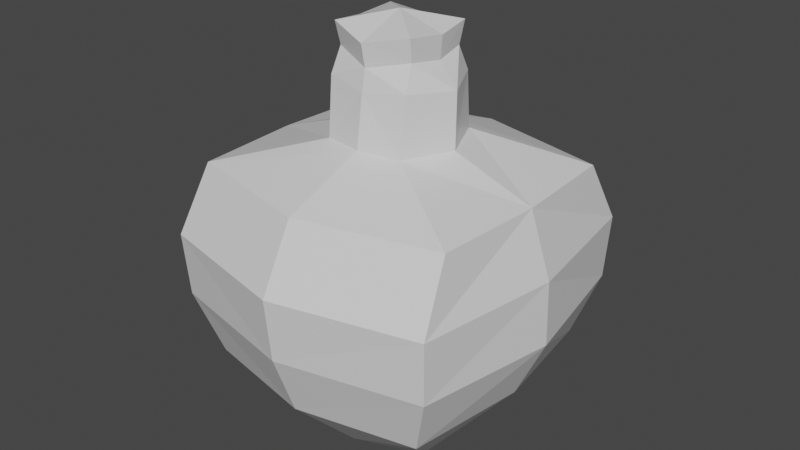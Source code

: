 # Source: potion_mana.blend  (saved by Blender 2.91.10; exported with 4.5.12 LTS)
import bpy
from mathutils import Matrix  # noqa: F401  (used for matrix-valued properties, if any)

bpy.ops.wm.read_factory_settings(use_empty=True)
scene = bpy.context.scene
scene.name = 'Scene'

# ---- collections
col_collection = bpy.data.collections.new('Collection'); scene.collection.children.link(col_collection)

# ---- materials (node trees are filled in below, after node groups)
mat_material = bpy.data.materials.new('Material')
mat_material.alpha_threshold = 0.0
mat_material.use_transparent_shadow = False
mat_material.line_color = (0.0, 0.0, 0.0, 1.0)

# ---- material node trees
mat_material.use_nodes = True; mat_material.node_tree.nodes.clear()
_N = mat_material.node_tree.nodes; _L = mat_material.node_tree.links
n0 = _N.new('ShaderNodeOutputMaterial'); n0.name = 'Material Output'; n0.location = (300, 300)
n1 = _N.new('ShaderNodeBsdfPrincipled'); n1.name = 'Principled BSDF'; n1.location = (10, 300)
n1.distribution = 'GGX'
n1.subsurface_method = 'BURLEY'
n1.inputs[2].default_value = 0.4
n1.inputs[3].default_value = 1.45
n1.inputs[27].default_value = (0.0, 0.0, 0.0, 1.0)
n1.inputs[28].default_value = 1.0
_L.new(n1.outputs[0], n0.inputs[0])
n0.is_active_output = True

# ---- world
world_world = bpy.data.worlds.new('World'); scene.world = world_world
world_world.use_nodes = True; world_world.node_tree.nodes.clear()
_N = world_world.node_tree.nodes; _L = world_world.node_tree.links
n0 = _N.new('ShaderNodeOutputWorld'); n0.name = 'World Output'; n0.location = (300, 300)
n1 = _N.new('ShaderNodeBackground'); n1.name = 'Background'; n1.location = (10, 300)
n1.inputs[0].default_value = (0.05088, 0.05088, 0.05088, 1.0)
_L.new(n1.outputs[0], n0.inputs[0])
n0.is_active_output = True
world_world.color = (0.05088, 0.05088, 0.05088)
world_world.use_sun_shadow = False
world_world.sun_shadow_jitter_overblur = 0.0

# ---- meshes
me_cube = bpy.data.meshes.new('Cube')
me_cube.from_pydata([(1.633, 1.305, 2.029), (0.9315, 0.7439, -1.0), (0.0, 0.8425, -1.184), (0.0, 1.703, 2.029), (1.715, 0.0, 2.029), (1.006, 0.0, -1.0), (0.0, 0.0, -1.204), (0.0, 0.6865, 2.41), (0.4845, 0.5868, 2.391), (0.7428, 0.0, 2.381), (0.0, 0.5495, 3.261), (0.4722, 0.3878, 3.368), (0.5269, 0.0, 3.318), (0.0, 0.0, 3.491), (1.713, 1.708, 1.272), (1.679, 1.658, 0.5146), (1.425, 1.452, -0.2427), (0.0, 2.115, 1.272), (0.0, 2.036, 0.5146), (0.0, 1.755, -0.2427), (1.972, 0.0, 1.272), (1.99, 0.0, 0.5146), (1.633, 0.0, -0.2427), (0.0, 0.5986, 3.015), (0.5011, 0.5119, 3.075), (0.7499, 0.0, 3.037), (0.002173, 0.6025, 3.528), (0.4984, 0.4408, 3.636), (0.5531, 0.003852, 3.586), (-0.005064, 0.002129, 3.758)], [], [(17, 3, 0, 14), (14, 0, 4, 20), (2, 1, 5, 6), (4, 0, 8, 9), (0, 3, 7, 8), (13, 12, 28, 29), (24, 23, 10, 11), (25, 24, 11, 12), (1, 16, 22, 5), (16, 15, 21, 22), (15, 14, 20, 21), (2, 19, 16, 1), (19, 18, 15, 16), (18, 17, 14, 15), (9, 8, 24, 25), (8, 7, 23, 24), (27, 26, 29, 28), (12, 11, 27, 28), (10, 13, 29, 26), (11, 10, 26, 27)])
_uv = me_cube.uv_layers.new(name='UVMap')
_uv.uv.foreach_set('vector', [0.3745, 0.3886, 0.3921, 0.3886, 0.3921, 0.4238, 0.3745, 0.4238, 0.3745, 0.4238, 0.3921, 0.4238, 0.3921, 0.459, 0.3745, 0.459, 0.2864, 0.4238, 0.3217, 0.4238, 0.3217, 0.459, 0.2864, 0.459, 0.3921, 0.459, 0.3921, 0.4238, 0.3921, 0.4238, 0.3921, 0.459, 0.3921, 0.4238, 0.3921, 0.3886, 0.3921, 0.3886, 0.3921, 0.4238, 0.0, 0.0, 0.0, 0.0, 0.0, 0.0, 0.0, 0.0, 0.09215, 0.8867, 0.09215, 0.8517, 0.09215, 0.8517, 0.09215, 0.8867, 0.09215, 0.9218, 0.09215, 0.8867, 0.09215, 0.8867, 0.09215, 0.9218, 0.3217, 0.4238, 0.3393, 0.4238, 0.3393, 0.459, 0.3217, 0.459, 0.3393, 0.4238, 0.3569, 0.4238, 0.3569, 0.459, 0.3393, 0.459, 0.3569, 0.4238, 0.3745, 0.4238, 0.3745, 0.459, 0.3569, 0.459, 0.3217, 0.3886, 0.3393, 0.3886, 0.3393, 0.4238, 0.3217, 0.4238, 0.3393, 0.3886, 0.3569, 0.3886, 0.3569, 0.4238, 0.3393, 0.4238, 0.3569, 0.3886, 0.3745, 0.3886, 0.3745, 0.4238, 0.3569, 0.4238, 0.09215, 0.9218, 0.09215, 0.8867, 0.09215, 0.8867, 0.09215, 0.9218, 0.09215, 0.8867, 0.09215, 0.8517, 0.09215, 0.8517, 0.09215, 0.8867, 0.09215, 0.8867, 0.1272, 0.8867, 0.1272, 0.9218, 0.09215, 0.9218, 0.09215, 0.9218, 0.09215, 0.8867, 0.09215, 0.8867, 0.09215, 0.9218, 0.0, 0.0, 0.0, 0.0, 0.0, 0.0, 0.0, 0.0, 0.09215, 0.8867, 0.09215, 0.8517, 0.09215, 0.8517, 0.09215, 0.8867])
me_cube.materials.append(mat_material)
me_cube.use_remesh_preserve_volume = False
me_cube.use_remesh_preserve_attributes = False
me_cube.use_mirror_vertex_groups = False
me_cube.update()

# ---- objects
ob_potion = bpy.data.objects.new('Potion', me_cube)

# ---- transforms, parenting, visibility, modifiers, constraints
ob_potion.location = (0.0, 0.0, 0.0)
ob_potion.lock_rotations_4d = False
ob_potion.empty_display_type = 'ARROWS'
ob_potion.lineart.crease_threshold = 0.0
_m = ob_potion.modifiers.new('Mirror', 'MIRROR')
_m.use_axis = (True, True, False)
_m.merge_threshold = 0.01

# ---- collection membership
col_collection.objects.link(ob_potion)

# ---- scene / render settings (as saved in the file)
scene.frame_start = 1; scene.frame_end = 250; scene.frame_set(1)
scene.render.engine = 'BLENDER_EEVEE_NEXT'
scene.cycles.use_denoising = False
scene.cycles.samples = 128
scene.cycles.sampling_pattern = 'TABULATED_SOBOL'
scene.cycles.use_adaptive_sampling = False
scene.cycles.use_light_tree = False
scene.view_settings.view_transform = 'Filmic'
bpy.context.view_layer.update()

# ---- added for rendering (the .blend has no active camera and no usable light): camera, sun
cam_auto = bpy.data.cameras.new('AutoCamera')
cam_auto.lens = 50.0
cam_auto.sensor_width = 36.0
cam_auto.clip_end = 1000.0
ob_auto_camera = bpy.data.objects.new('AutoCamera', cam_auto)
scene.collection.objects.link(ob_auto_camera)
ob_auto_camera.location = (7.06816, -8.4818, 6.93163)
ob_auto_camera.rotation_euler = (1.09748, -7.21219e-08, 0.694738)
scene.camera = ob_auto_camera
light_auto_sun = bpy.data.lights.new('AutoSun', 'SUN')
light_auto_sun.energy = 3.0
light_auto_sun.angle = 0.0523599
ob_auto_sun = bpy.data.objects.new('AutoSun', light_auto_sun)
scene.collection.objects.link(ob_auto_sun)
ob_auto_sun.rotation_euler = (0.872665, 0.174533, 0.523599)
bpy.context.view_layer.update()
